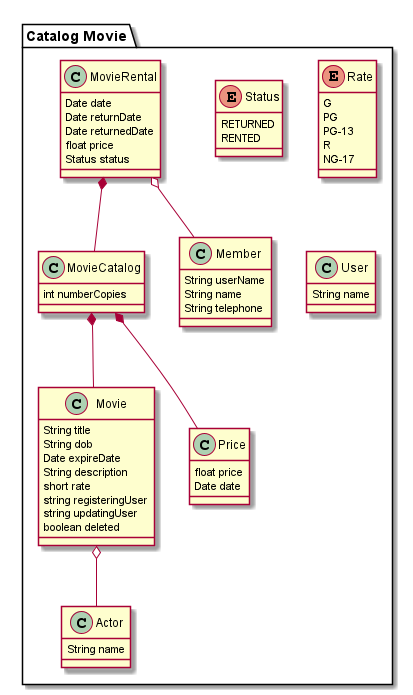

The diagram above was rendered by PlantUML. Its source (embedded in the PNG):
@startuml
package "Catalog Movie" #ddddd {
    Movie o-- Actor

    MovieCatalog *-- Movie
    MovieCatalog *-- Price
    MovieRental o-- Member
    MovieRental *-- MovieCatalog
    enum Status {
        RETURNED
        RENTED
    }
    enum Rate {
        G
        PG
        PG-13
        R
        NG-17
    }
    class Movie {
        String title
        String dob
        Date expireDate
        String description
        short rate
        string registeringUser
        string updatingUser
        boolean deleted
    }
    class Actor {
        String name
    }
    class User {
        String name
    }
    class Price {
        float price
        Date date
    }
    class Member {
        String userName
        String name
        String telephone
    }
    class MovieCatalog {
        int numberCopies
    }
    class MovieRental {
        Date date
        Date returnDate
        Date returnedDate
        float price
        Status status
    }
}
@enduml